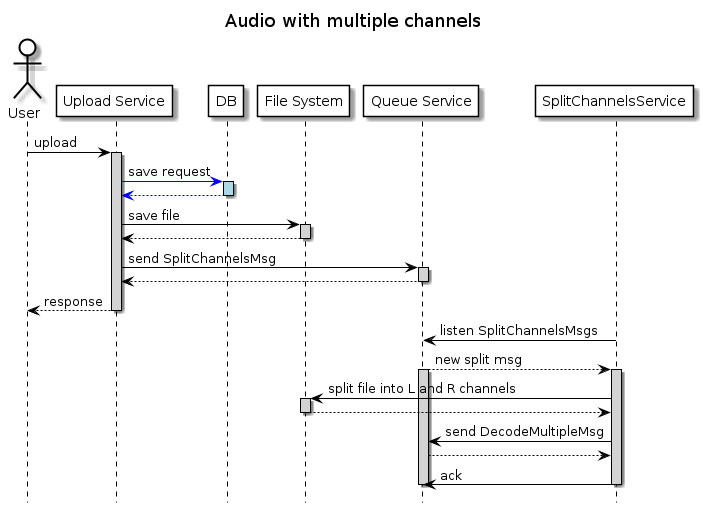

The diagram above was rendered by PlantUML. Its source (embedded in the PNG):
@startuml MultipleChannels

skinparam sequence {
ParticipantBorderColor Black
ActorBorderColor Black

ParticipantBackgroundColor White
ActorBackgroundColor White

ArrowColor black
LifeLineBorderColor black
LifeLineBackgroundColor lightgray

BoxBorderColor black
}
skinparam databaseBackgroundColor White
skinparam dataBaseBorderColor Blue

hide footbox
title Audio with multiple channels


actor User
participant "Upload Service" as upload
participant "DB" as db
participant "File System" as fs
participant "Queue Service" as queue
participant "SplitChannelsService" as ms

User -> upload: upload
activate upload

upload -[#blue]> db: save request
activate db #lightblue
db -[#blue]-> upload:
deactivate db

upload -> fs: save file
activate fs
fs --> upload:
deactivate fs

upload -> queue: send SplitChannelsMsg
activate queue
queue --> upload:
deactivate queue

upload --> User: response
deactivate upload

ms -> queue: listen SplitChannelsMsgs

queue --> ms: new split msg
activate queue

activate ms
ms -> fs: split file into L and R channels
activate fs
fs --> ms:
deactivate fs

ms -> queue: send DecodeMultipleMsg
queue --> ms

ms -> queue: ack
deactivate queue
deactivate ms

@enduml